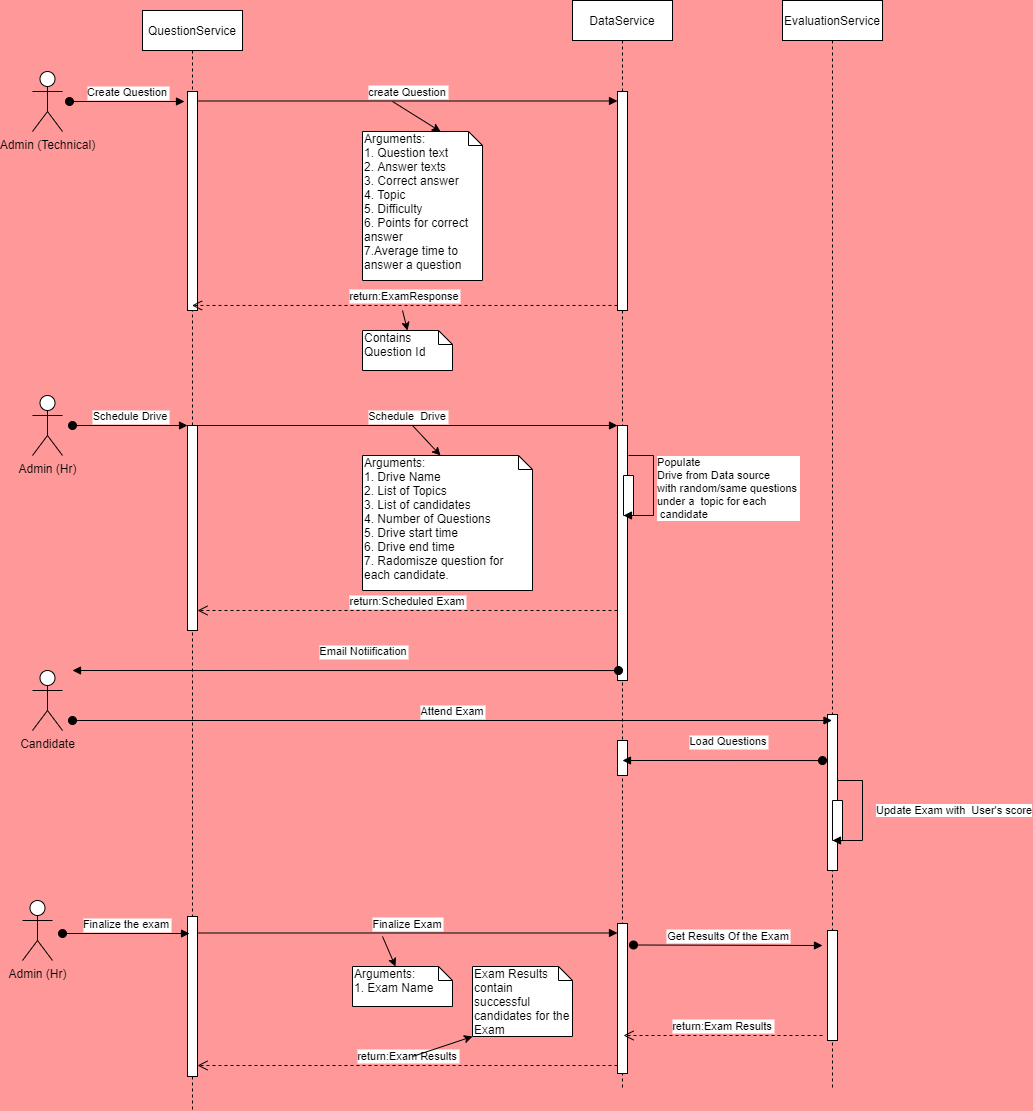

The diagram above was exported from draw.io. Its source (the exported page's mxGraphModel, read from the mxfile embedded in the PNG):
<mxGraphModel dx="1422" dy="738" grid="1" gridSize="10" guides="1" tooltips="1" connect="1" arrows="1" fold="1" page="1" pageScale="1" pageWidth="1100" pageHeight="850" background="#FF9999" math="0" shadow="0">
  <root>
    <mxCell id="0" />
    <mxCell id="1" parent="0" />
    <mxCell id="3nuBFxr9cyL0pnOWT2aG-1" value="QuestionService" style="shape=umlLifeline;perimeter=lifelinePerimeter;container=1;collapsible=0;recursiveResize=0;rounded=0;shadow=0;strokeWidth=1;" parent="1" vertex="1">
      <mxGeometry x="170" y="270" width="100" height="1100" as="geometry" />
    </mxCell>
    <mxCell id="3nuBFxr9cyL0pnOWT2aG-2" value="" style="points=[];perimeter=orthogonalPerimeter;rounded=0;shadow=0;strokeWidth=1;" parent="3nuBFxr9cyL0pnOWT2aG-1" vertex="1">
      <mxGeometry x="45" y="415" width="10" height="205" as="geometry" />
    </mxCell>
    <mxCell id="3nuBFxr9cyL0pnOWT2aG-3" value="Schedule Drive" style="verticalAlign=bottom;startArrow=oval;endArrow=block;startSize=8;shadow=0;strokeWidth=1;" parent="3nuBFxr9cyL0pnOWT2aG-1" target="3nuBFxr9cyL0pnOWT2aG-2" edge="1">
      <mxGeometry relative="1" as="geometry">
        <mxPoint x="-70" y="415" as="sourcePoint" />
      </mxGeometry>
    </mxCell>
    <mxCell id="3nuBFxr9cyL0pnOWT2aG-5" value="DataService" style="shape=umlLifeline;perimeter=lifelinePerimeter;container=1;collapsible=0;recursiveResize=0;rounded=0;shadow=0;strokeWidth=1;" parent="1" vertex="1">
      <mxGeometry x="600" y="260" width="100" height="1090" as="geometry" />
    </mxCell>
    <mxCell id="3nuBFxr9cyL0pnOWT2aG-6" value="" style="points=[];perimeter=orthogonalPerimeter;rounded=0;shadow=0;strokeWidth=1;" parent="3nuBFxr9cyL0pnOWT2aG-5" vertex="1">
      <mxGeometry x="45" y="425" width="10" height="255" as="geometry" />
    </mxCell>
    <mxCell id="49a82WeTQHKVFU1pF_j1-15" value="" style="points=[];perimeter=orthogonalPerimeter;rounded=0;shadow=0;strokeWidth=1;" parent="3nuBFxr9cyL0pnOWT2aG-5" vertex="1">
      <mxGeometry x="45" y="923" width="10" height="150" as="geometry" />
    </mxCell>
    <mxCell id="49a82WeTQHKVFU1pF_j1-18" value="" style="points=[];perimeter=orthogonalPerimeter;rounded=0;shadow=0;strokeWidth=1;" parent="3nuBFxr9cyL0pnOWT2aG-5" vertex="1">
      <mxGeometry x="45" y="91" width="10" height="219" as="geometry" />
    </mxCell>
    <mxCell id="49a82WeTQHKVFU1pF_j1-55" value="" style="points=[];perimeter=orthogonalPerimeter;rounded=0;shadow=0;strokeWidth=1;" parent="3nuBFxr9cyL0pnOWT2aG-5" vertex="1">
      <mxGeometry x="45" y="740" width="10" height="35" as="geometry" />
    </mxCell>
    <mxCell id="3nuBFxr9cyL0pnOWT2aG-7" value="return:Scheduled Exam" style="verticalAlign=bottom;endArrow=open;dashed=1;endSize=8;exitX=0;exitY=0.95;shadow=0;strokeWidth=1;" parent="1" edge="1">
      <mxGeometry relative="1" as="geometry">
        <mxPoint x="225" y="870" as="targetPoint" />
        <mxPoint x="645" y="870" as="sourcePoint" />
      </mxGeometry>
    </mxCell>
    <mxCell id="3nuBFxr9cyL0pnOWT2aG-8" value="Schedule  Drive" style="verticalAlign=bottom;endArrow=block;entryX=0;entryY=0;shadow=0;strokeWidth=1;" parent="1" source="3nuBFxr9cyL0pnOWT2aG-2" target="3nuBFxr9cyL0pnOWT2aG-6" edge="1">
      <mxGeometry relative="1" as="geometry">
        <mxPoint x="275" y="695" as="sourcePoint" />
      </mxGeometry>
    </mxCell>
    <mxCell id="49a82WeTQHKVFU1pF_j1-1" value="Admin (Hr)" style="shape=umlActor;verticalLabelPosition=bottom;verticalAlign=top;html=1;" parent="1" vertex="1">
      <mxGeometry x="60" y="655" width="30" height="60" as="geometry" />
    </mxCell>
    <mxCell id="49a82WeTQHKVFU1pF_j1-2" value="Arguments:&lt;br&gt;1. Drive Name&lt;br&gt;2. List of Topics&lt;br&gt;3. List of candidates&lt;br&gt;4. Number of Questions&lt;br&gt;5. Drive start time&lt;br&gt;6. Drive end time&lt;br&gt;7. Radomisze question for each candidate." style="shape=note;whiteSpace=wrap;html=1;size=14;verticalAlign=top;align=left;spacingTop=-6;" parent="1" vertex="1">
      <mxGeometry x="390" y="715" width="170" height="135" as="geometry" />
    </mxCell>
    <mxCell id="49a82WeTQHKVFU1pF_j1-3" value="" style="endArrow=classic;html=1;entryX=0;entryY=0;entryDx=78;entryDy=0;entryPerimeter=0;" parent="1" target="49a82WeTQHKVFU1pF_j1-2" edge="1">
      <mxGeometry width="50" height="50" relative="1" as="geometry">
        <mxPoint x="440" y="685" as="sourcePoint" />
        <mxPoint x="440" y="635" as="targetPoint" />
      </mxGeometry>
    </mxCell>
    <mxCell id="49a82WeTQHKVFU1pF_j1-6" value="" style="points=[];perimeter=orthogonalPerimeter;rounded=0;shadow=0;strokeWidth=1;" parent="1" vertex="1">
      <mxGeometry x="215" y="351" width="10" height="219" as="geometry" />
    </mxCell>
    <mxCell id="49a82WeTQHKVFU1pF_j1-8" value="Create Question" style="verticalAlign=bottom;startArrow=oval;endArrow=block;startSize=8;shadow=0;strokeWidth=1;" parent="1" edge="1">
      <mxGeometry relative="1" as="geometry">
        <mxPoint x="97" y="361" as="sourcePoint" />
        <mxPoint x="212" y="361" as="targetPoint" />
      </mxGeometry>
    </mxCell>
    <mxCell id="49a82WeTQHKVFU1pF_j1-9" value="Admin (Technical)" style="shape=umlActor;verticalLabelPosition=bottom;verticalAlign=top;html=1;" parent="1" vertex="1">
      <mxGeometry x="60" y="331" width="30" height="60" as="geometry" />
    </mxCell>
    <mxCell id="49a82WeTQHKVFU1pF_j1-10" value="" style="points=[];perimeter=orthogonalPerimeter;rounded=0;shadow=0;strokeWidth=1;" parent="1" vertex="1">
      <mxGeometry x="215" y="1176" width="10" height="160" as="geometry" />
    </mxCell>
    <mxCell id="49a82WeTQHKVFU1pF_j1-12" value="Admin (Hr)" style="shape=umlActor;verticalLabelPosition=bottom;verticalAlign=top;html=1;" parent="1" vertex="1">
      <mxGeometry x="50" y="1160" width="30" height="60" as="geometry" />
    </mxCell>
    <mxCell id="49a82WeTQHKVFU1pF_j1-13" value="Finalize the exam" style="verticalAlign=bottom;startArrow=oval;endArrow=block;startSize=8;shadow=0;strokeWidth=1;entryX=0.2;entryY=0.5;entryDx=0;entryDy=0;entryPerimeter=0;" parent="1" edge="1">
      <mxGeometry relative="1" as="geometry">
        <mxPoint x="90" y="1193" as="sourcePoint" />
        <mxPoint x="217" y="1193" as="targetPoint" />
      </mxGeometry>
    </mxCell>
    <mxCell id="49a82WeTQHKVFU1pF_j1-14" value="Finalize Exam" style="verticalAlign=bottom;endArrow=block;entryX=0;entryY=0;shadow=0;strokeWidth=1;" parent="1" edge="1">
      <mxGeometry relative="1" as="geometry">
        <mxPoint x="225" y="1192.5" as="sourcePoint" />
        <mxPoint x="645" y="1192.5" as="targetPoint" />
      </mxGeometry>
    </mxCell>
    <mxCell id="49a82WeTQHKVFU1pF_j1-16" value="return:Exam Results" style="verticalAlign=bottom;endArrow=open;dashed=1;endSize=8;exitX=0;exitY=0.95;shadow=0;strokeWidth=1;" parent="1" edge="1">
      <mxGeometry relative="1" as="geometry">
        <mxPoint x="225" y="1324.9999999999998" as="targetPoint" />
        <mxPoint x="645" y="1324.9999999999998" as="sourcePoint" />
      </mxGeometry>
    </mxCell>
    <mxCell id="49a82WeTQHKVFU1pF_j1-17" value="create Question" style="verticalAlign=bottom;endArrow=block;entryX=0;entryY=0;shadow=0;strokeWidth=1;" parent="1" edge="1">
      <mxGeometry relative="1" as="geometry">
        <mxPoint x="225" y="360.5" as="sourcePoint" />
        <mxPoint x="645" y="360.5" as="targetPoint" />
      </mxGeometry>
    </mxCell>
    <mxCell id="49a82WeTQHKVFU1pF_j1-19" value="Arguments:&lt;br&gt;1. Exam Name" style="shape=note;whiteSpace=wrap;html=1;size=14;verticalAlign=top;align=left;spacingTop=-6;" parent="1" vertex="1">
      <mxGeometry x="380" y="1226" width="100" height="40" as="geometry" />
    </mxCell>
    <mxCell id="49a82WeTQHKVFU1pF_j1-20" value="" style="endArrow=classic;html=1;entryX=0;entryY=0;entryDx=43;entryDy=0;entryPerimeter=0;" parent="1" target="49a82WeTQHKVFU1pF_j1-19" edge="1">
      <mxGeometry width="50" height="50" relative="1" as="geometry">
        <mxPoint x="410" y="1196" as="sourcePoint" />
        <mxPoint x="450" y="1146" as="targetPoint" />
      </mxGeometry>
    </mxCell>
    <mxCell id="49a82WeTQHKVFU1pF_j1-21" value="Exam Results contain successful candidates for the Exam" style="shape=note;whiteSpace=wrap;html=1;size=14;verticalAlign=top;align=left;spacingTop=-6;" parent="1" vertex="1">
      <mxGeometry x="500" y="1226" width="100" height="70" as="geometry" />
    </mxCell>
    <mxCell id="49a82WeTQHKVFU1pF_j1-22" value="" style="endArrow=classic;html=1;entryX=0;entryY=1;entryDx=0;entryDy=0;entryPerimeter=0;" parent="1" target="49a82WeTQHKVFU1pF_j1-21" edge="1">
      <mxGeometry width="50" height="50" relative="1" as="geometry">
        <mxPoint x="440" y="1316" as="sourcePoint" />
        <mxPoint x="430" y="1316" as="targetPoint" />
      </mxGeometry>
    </mxCell>
    <mxCell id="49a82WeTQHKVFU1pF_j1-25" value="" style="html=1;points=[];perimeter=orthogonalPerimeter;direction=west;" parent="1" vertex="1">
      <mxGeometry x="651" y="735" width="10" height="40" as="geometry" />
    </mxCell>
    <mxCell id="49a82WeTQHKVFU1pF_j1-26" value="Populate &lt;br&gt;Drive from Data source&lt;br&gt;with random/same questions &lt;br&gt;under a&amp;nbsp; topic for each&lt;br&gt;&amp;nbsp;candidate" style="edgeStyle=orthogonalEdgeStyle;html=1;align=left;spacingLeft=2;endArrow=block;rounded=0;entryX=1;entryY=0;" parent="1" target="49a82WeTQHKVFU1pF_j1-25" edge="1">
      <mxGeometry relative="1" as="geometry">
        <mxPoint x="656" y="715" as="sourcePoint" />
        <Array as="points">
          <mxPoint x="681" y="715" />
        </Array>
      </mxGeometry>
    </mxCell>
    <mxCell id="49a82WeTQHKVFU1pF_j1-27" value="Arguments:&lt;br&gt;1. Question text&lt;br&gt;2. Answer texts&lt;br&gt;3. Correct answer&lt;br&gt;4. Topic&lt;br&gt;5. Difficulty&lt;br&gt;6. Points for correct answer&lt;br&gt;7.Average time to answer a question" style="shape=note;whiteSpace=wrap;html=1;size=14;verticalAlign=top;align=left;spacingTop=-6;" parent="1" vertex="1">
      <mxGeometry x="390" y="391" width="120" height="149" as="geometry" />
    </mxCell>
    <mxCell id="49a82WeTQHKVFU1pF_j1-28" value="" style="endArrow=classic;html=1;entryX=0;entryY=0;entryDx=78;entryDy=0;entryPerimeter=0;" parent="1" target="49a82WeTQHKVFU1pF_j1-27" edge="1">
      <mxGeometry width="50" height="50" relative="1" as="geometry">
        <mxPoint x="420" y="361" as="sourcePoint" />
        <mxPoint x="460" y="311" as="targetPoint" />
      </mxGeometry>
    </mxCell>
    <mxCell id="49a82WeTQHKVFU1pF_j1-34" value="EvaluationService" style="shape=umlLifeline;perimeter=lifelinePerimeter;container=1;collapsible=0;recursiveResize=0;rounded=0;shadow=0;strokeWidth=1;" parent="1" vertex="1">
      <mxGeometry x="810" y="260" width="100" height="1090" as="geometry" />
    </mxCell>
    <mxCell id="49a82WeTQHKVFU1pF_j1-35" value="" style="points=[];perimeter=orthogonalPerimeter;rounded=0;shadow=0;strokeWidth=1;" parent="49a82WeTQHKVFU1pF_j1-34" vertex="1">
      <mxGeometry x="45" y="714" width="10" height="156" as="geometry" />
    </mxCell>
    <mxCell id="49a82WeTQHKVFU1pF_j1-54" value="" style="points=[];perimeter=orthogonalPerimeter;rounded=0;shadow=0;strokeWidth=1;" parent="49a82WeTQHKVFU1pF_j1-34" vertex="1">
      <mxGeometry x="45" y="930" width="10" height="110" as="geometry" />
    </mxCell>
    <mxCell id="49a82WeTQHKVFU1pF_j1-38" value="Candidate" style="shape=umlActor;verticalLabelPosition=bottom;verticalAlign=top;html=1;" parent="1" vertex="1">
      <mxGeometry x="60" y="930" width="30" height="60" as="geometry" />
    </mxCell>
    <mxCell id="49a82WeTQHKVFU1pF_j1-41" value="Email Notiification" style="verticalAlign=bottom;startArrow=oval;endArrow=block;startSize=8;shadow=0;strokeWidth=1;exitX=0.1;exitY=0.961;exitDx=0;exitDy=0;exitPerimeter=0;" parent="1" source="3nuBFxr9cyL0pnOWT2aG-6" edge="1">
      <mxGeometry x="-0.0646" y="-10" relative="1" as="geometry">
        <mxPoint x="380" y="918" as="sourcePoint" />
        <mxPoint x="100" y="930" as="targetPoint" />
        <mxPoint as="offset" />
      </mxGeometry>
    </mxCell>
    <mxCell id="49a82WeTQHKVFU1pF_j1-45" value="Attend Exam" style="verticalAlign=bottom;startArrow=oval;endArrow=block;startSize=8;shadow=0;strokeWidth=1;" parent="1" edge="1">
      <mxGeometry relative="1" as="geometry">
        <mxPoint x="100" y="980" as="sourcePoint" />
        <mxPoint x="859.5" y="980" as="targetPoint" />
      </mxGeometry>
    </mxCell>
    <mxCell id="49a82WeTQHKVFU1pF_j1-46" value="" style="html=1;points=[];perimeter=orthogonalPerimeter;direction=west;" parent="1" vertex="1">
      <mxGeometry x="860" y="1060" width="10" height="40" as="geometry" />
    </mxCell>
    <mxCell id="49a82WeTQHKVFU1pF_j1-47" value="Update Exam with&amp;nbsp; User's score" style="edgeStyle=orthogonalEdgeStyle;html=1;align=left;spacingLeft=2;endArrow=block;rounded=0;entryX=1;entryY=0;" parent="1" target="49a82WeTQHKVFU1pF_j1-46" edge="1">
      <mxGeometry x="-0.0435" y="10" relative="1" as="geometry">
        <mxPoint x="865" y="1040" as="sourcePoint" />
        <Array as="points">
          <mxPoint x="890" y="1040" />
        </Array>
        <mxPoint as="offset" />
      </mxGeometry>
    </mxCell>
    <mxCell id="49a82WeTQHKVFU1pF_j1-48" value="Load Questions" style="verticalAlign=bottom;startArrow=oval;endArrow=block;startSize=8;shadow=0;strokeWidth=1;exitX=0.1;exitY=0.961;exitDx=0;exitDy=0;exitPerimeter=0;" parent="1" edge="1">
      <mxGeometry x="-0.0646" y="-10" relative="1" as="geometry">
        <mxPoint x="850" y="1020.0550000000001" as="sourcePoint" />
        <mxPoint x="650" y="1020" as="targetPoint" />
        <mxPoint as="offset" />
      </mxGeometry>
    </mxCell>
    <mxCell id="49a82WeTQHKVFU1pF_j1-52" value="Get Results Of the Exam" style="verticalAlign=bottom;startArrow=oval;endArrow=block;startSize=8;shadow=0;strokeWidth=1;" parent="1" edge="1">
      <mxGeometry relative="1" as="geometry">
        <mxPoint x="661" y="1204.5" as="sourcePoint" />
        <mxPoint x="850" y="1205" as="targetPoint" />
      </mxGeometry>
    </mxCell>
    <mxCell id="49a82WeTQHKVFU1pF_j1-53" value="return:Exam Results" style="verticalAlign=bottom;endArrow=open;dashed=1;endSize=8;shadow=0;strokeWidth=1;" parent="1" edge="1">
      <mxGeometry relative="1" as="geometry">
        <mxPoint x="651" y="1294.9999999999998" as="targetPoint" />
        <mxPoint x="850" y="1295" as="sourcePoint" />
      </mxGeometry>
    </mxCell>
    <mxCell id="NDZLmIgx1MTjMUWgrAIz-1" value="return:ExamResponse" style="verticalAlign=bottom;endArrow=open;dashed=1;endSize=8;exitX=0;exitY=0.977;shadow=0;strokeWidth=1;exitDx=0;exitDy=0;exitPerimeter=0;" edge="1" parent="1" source="49a82WeTQHKVFU1pF_j1-18" target="3nuBFxr9cyL0pnOWT2aG-1">
      <mxGeometry relative="1" as="geometry">
        <mxPoint x="200" y="570" as="targetPoint" />
        <mxPoint x="620" y="570" as="sourcePoint" />
      </mxGeometry>
    </mxCell>
    <mxCell id="NDZLmIgx1MTjMUWgrAIz-2" value="Contains&lt;br&gt;Question Id" style="shape=note;whiteSpace=wrap;html=1;size=14;verticalAlign=top;align=left;spacingTop=-6;" vertex="1" parent="1">
      <mxGeometry x="390" y="590" width="90" height="40" as="geometry" />
    </mxCell>
    <mxCell id="NDZLmIgx1MTjMUWgrAIz-3" value="" style="endArrow=classic;html=1;entryX=0.5;entryY=0;entryDx=0;entryDy=0;entryPerimeter=0;" edge="1" parent="1" target="NDZLmIgx1MTjMUWgrAIz-2">
      <mxGeometry width="50" height="50" relative="1" as="geometry">
        <mxPoint x="430" y="570" as="sourcePoint" />
        <mxPoint x="450" y="510" as="targetPoint" />
      </mxGeometry>
    </mxCell>
  </root>
</mxGraphModel>